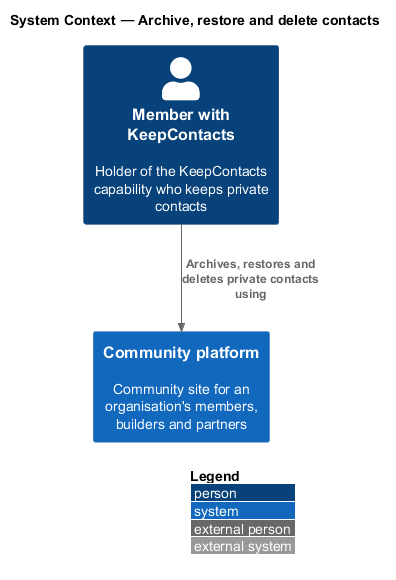

The diagram above was rendered by PlantUML. Its source (embedded in the PNG):
@startuml
!include <C4/C4_Context>
LAYOUT_WITH_LEGEND()
title System Context — Archive, restore and delete contacts
Person(lead, "Member with KeepContacts", "Holder of the KeepContacts capability who keeps private contacts")
System(community, "Community platform", "Community site for an organisation's members, builders and partners")
Rel(lead, community, "Archives, restores and deletes private contacts using")
@enduml